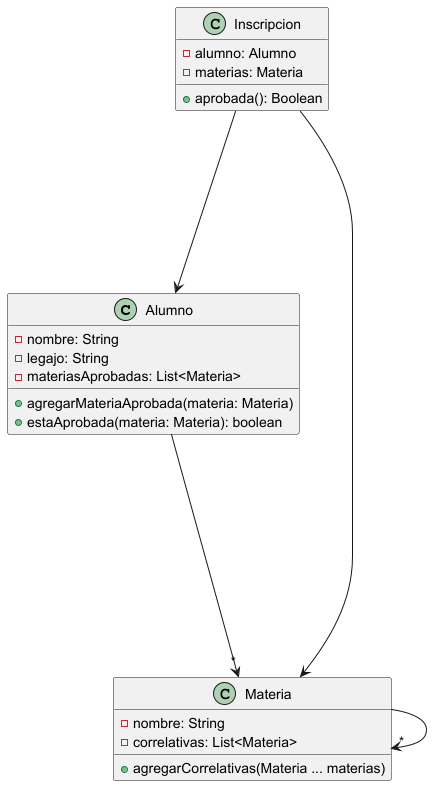

The diagram above was rendered by PlantUML. Its source (embedded in the PNG):
@startuml


Alumno -----> "*" Materia
Materia ----> "*" Materia

Inscripcion ----> Alumno
Inscripcion ----> Materia

class Inscripcion {
    - alumno: Alumno
    - materias: Materia

    + aprobada(): Boolean
}
class Materia {
    - nombre: String
    - correlativas: List<Materia>

    + agregarCorrelativas(Materia ... materias)
}

class Alumno {
 - nombre: String
 - legajo: String
 - materiasAprobadas: List<Materia>

 + agregarMateriaAprobada(materia: Materia)
 + estaAprobada(materia: Materia): boolean
}

@enduml